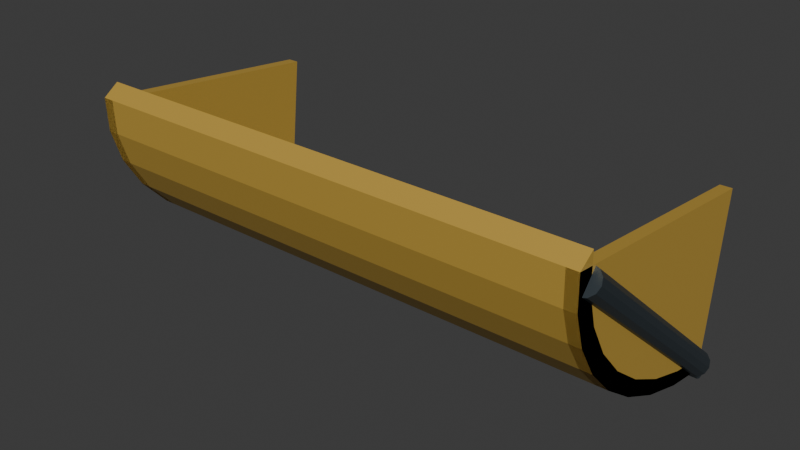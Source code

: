 # Source: grab_jaw_right.blend  (saved by Blender 5.2.45; exported with 4.5.12 LTS)
import bpy
from mathutils import Matrix  # noqa: F401  (used for matrix-valued properties, if any)

bpy.ops.wm.read_factory_settings(use_empty=True)
scene = bpy.context.scene
scene.name = 'Scene'

# ---- collections
col_collection = bpy.data.collections.new('Collection'); scene.collection.children.link(col_collection)

# ---- materials (node trees are filled in below, after node groups)
mat_warm_white_painted_steel = bpy.data.materials.new('Warm white painted steel')
mat_warm_white_painted_steel.diffuse_color = (0.66, 0.42, 0.075, 1.0)
mat_fixed_darksteel = bpy.data.materials.new('Fixed_DarkSteel')
mat_fixed_darksteel.diffuse_color = (0.065, 0.085, 0.1, 1.0)

# ---- material node trees
mat_warm_white_painted_steel.use_nodes = True; mat_warm_white_painted_steel.node_tree.nodes.clear()
_N = mat_warm_white_painted_steel.node_tree.nodes; _L = mat_warm_white_painted_steel.node_tree.links
n0 = _N.new('ShaderNodeBsdfPrincipled'); n0.name = 'Principled BSDF'; n0.location = (-200, 100)
n0.inputs[0].default_value = (0.66, 0.42, 0.075, 1.0)
n0.inputs[1].default_value = 0.3
n0.inputs[2].default_value = 0.48
n0.inputs[10].default_value = 0.005
n1 = _N.new('ShaderNodeOutputMaterial'); n1.name = 'Material Output'; n1.location = (200, 100)
_L.new(n0.outputs[0], n1.inputs[0])
n1.is_active_output = True
mat_fixed_darksteel.use_nodes = True; mat_fixed_darksteel.node_tree.nodes.clear()
_N = mat_fixed_darksteel.node_tree.nodes; _L = mat_fixed_darksteel.node_tree.links
n0 = _N.new('ShaderNodeBsdfPrincipled'); n0.name = 'Principled BSDF'; n0.location = (-200, 100)
n0.inputs[0].default_value = (0.065, 0.085, 0.1, 1.0)
n0.inputs[1].default_value = 0.65
n0.inputs[2].default_value = 0.48
n0.inputs[10].default_value = 0.005
n1 = _N.new('ShaderNodeOutputMaterial'); n1.name = 'Material Output'; n1.location = (200, 100)
_L.new(n0.outputs[0], n1.inputs[0])
n1.is_active_output = True

# ---- world
world_world = bpy.data.worlds.new('World'); scene.world = world_world
world_world.use_nodes = True; world_world.node_tree.nodes.clear()
_N = world_world.node_tree.nodes; _L = world_world.node_tree.links
n0 = _N.new('ShaderNodeOutputWorld'); n0.name = 'World Output'; n0.location = (200, 100)
n1 = _N.new('ShaderNodeBackground'); n1.name = 'Background'; n1.location = (-200, 100)
n1.inputs[0].default_value = (0.05088, 0.05088, 0.05088, 1.0)
_L.new(n1.outputs[0], n0.inputs[0])
n0.is_active_output = True
world_world.color = (0.05088, 0.05088, 0.05088)
world_world.sun_shadow_jitter_overblur = 0.0

# ---- meshes
me_pan = bpy.data.meshes.new('Pan')
me_pan.from_pydata([(-0.9, -0.06272, -0.5967), (-0.9, -0.2264, -0.5679), (-0.9, -0.3814, -0.5173), (-0.9, -0.5218, -0.4468), (-0.9, -0.6421, -0.3591), (-0.9, -0.7377, -0.2576), (-0.9, -0.805, -0.1463), (-0.9, -0.8413, -0.02927), (-0.9, -0.8453, 0.08885), (-0.9, -0.7899, 0.1283), (-0.9, -0.7869, 0.01025), (-0.9, -0.7534, -0.1064), (-0.9, -0.6908, -0.2173), (-0.9, -0.6015, -0.3181), (-0.9, -0.4889, -0.405), (-0.9, -0.3573, -0.4746), (-0.9, -0.2118, -0.5242), (-0.9, -0.05801, -0.552), (0.9, -0.06272, -0.5967), (0.9, -0.2264, -0.5679), (0.9, -0.3814, -0.5173), (0.9, -0.5218, -0.4468), (0.9, -0.6421, -0.3591), (0.9, -0.7377, -0.2576), (0.9, -0.805, -0.1463), (0.9, -0.8413, -0.02927), (0.9, -0.8453, 0.08885), (0.9, -0.7899, 0.1283), (0.9, -0.7869, 0.01025), (0.9, -0.7534, -0.1064), (0.9, -0.6908, -0.2173), (0.9, -0.6015, -0.3181), (0.9, -0.4889, -0.405), (0.9, -0.3573, -0.4746), (0.9, -0.2118, -0.5242), (0.9, -0.05801, -0.552), (-0.9, 0.0, 0.0), (-0.9, -0.06272, -0.5967), (-0.9, -0.2264, -0.5679), (-0.9, -0.3814, -0.5173), (-0.9, -0.5218, -0.4468), (-0.9, -0.6421, -0.3591), (-0.9, -0.7377, -0.2576), (-0.9, -0.805, -0.1463), (-0.9, -0.8413, -0.02927), (-0.9, -0.8453, 0.08885), (-0.86, 0.0, 0.0), (-0.86, -0.06272, -0.5967), (-0.86, -0.2264, -0.5679), (-0.86, -0.3814, -0.5173), (-0.86, -0.5218, -0.4468), (-0.86, -0.6421, -0.3591), (-0.86, -0.7377, -0.2576), (-0.86, -0.805, -0.1463), (-0.86, -0.8413, -0.02927), (-0.86, -0.8453, 0.08885), (0.86, 0.0, 0.0), (0.86, -0.06272, -0.5967), (0.86, -0.2264, -0.5679), (0.86, -0.3814, -0.5173), (0.86, -0.5218, -0.4468), (0.86, -0.6421, -0.3591), (0.86, -0.7377, -0.2576), (0.86, -0.805, -0.1463), (0.86, -0.8413, -0.02927), (0.86, -0.8453, 0.08885), (0.9, 0.0, 0.0), (0.9, -0.06272, -0.5967), (0.9, -0.2264, -0.5679), (0.9, -0.3814, -0.5173), (0.9, -0.5218, -0.4468), (0.9, -0.6421, -0.3591), (0.9, -0.7377, -0.2576), (0.9, -0.805, -0.1463), (0.9, -0.8413, -0.02927), (0.9, -0.8453, 0.08885), (-0.89, -0.03169, -0.5424), (-0.89, -0.7709, 0.0783), (-0.8675, -0.03557, -0.547), (-0.8675, -0.7747, 0.07369), (-0.851, -0.04616, -0.5596), (-0.851, -0.7853, 0.06107), (-0.845, -0.06063, -0.5768), (-0.845, -0.7998, 0.04384), (-0.851, -0.0751, -0.5941), (-0.851, -0.8143, 0.02661), (-0.8675, -0.08569, -0.6067), (-0.8675, -0.8249, 0.014), (-0.89, -0.08956, -0.6113), (-0.89, -0.8287, 0.00938), (-0.9125, -0.08569, -0.6067), (-0.9125, -0.8249, 0.014), (-0.929, -0.0751, -0.5941), (-0.929, -0.8143, 0.02661), (-0.935, -0.06063, -0.5768), (-0.935, -0.7998, 0.04384), (-0.929, -0.04616, -0.5596), (-0.929, -0.7853, 0.06107), (-0.9125, -0.03557, -0.547), (-0.9125, -0.7747, 0.07369), (0.89, -0.03169, -0.5424), (0.89, -0.7709, 0.0783), (0.9125, -0.03557, -0.547), (0.9125, -0.7747, 0.07369), (0.929, -0.04616, -0.5596), (0.929, -0.7853, 0.06107), (0.935, -0.06063, -0.5768), (0.935, -0.7998, 0.04384), (0.929, -0.0751, -0.5941), (0.929, -0.8143, 0.02661), (0.9125, -0.08569, -0.6067), (0.9125, -0.8249, 0.014), (0.89, -0.08956, -0.6113), (0.89, -0.8287, 0.00938), (0.8675, -0.08569, -0.6067), (0.8675, -0.8249, 0.014), (0.851, -0.0751, -0.5941), (0.851, -0.8143, 0.02661), (0.845, -0.06063, -0.5768), (0.845, -0.7998, 0.04384), (0.851, -0.04616, -0.5596), (0.851, -0.7853, 0.06107), (0.8675, -0.03557, -0.547), (0.8675, -0.7747, 0.07369), (-0.91, -0.05979, -0.5689), (0.91, -0.05979, -0.5689), (-0.91, -0.04626, -0.5741), (0.91, -0.04626, -0.5741), (-0.91, -0.03714, -0.5853), (0.91, -0.03714, -0.5853), (-0.91, -0.03487, -0.5996), (0.91, -0.03487, -0.5996), (-0.91, -0.04006, -0.6132), (0.91, -0.04006, -0.6132), (-0.91, -0.05133, -0.6223), (0.91, -0.05133, -0.6223), (-0.91, -0.06564, -0.6246), (0.91, -0.06564, -0.6246), (-0.91, -0.07918, -0.6194), (0.91, -0.07918, -0.6194), (-0.91, -0.0883, -0.6081), (0.91, -0.0883, -0.6081), (-0.91, -0.09056, -0.5938), (0.91, -0.09056, -0.5938), (-0.91, -0.08537, -0.5803), (0.91, -0.08537, -0.5803), (-0.91, -0.07411, -0.5711), (0.91, -0.07411, -0.5711)], [], [(17, 16, 15, 14, 13, 12, 11, 10, 9, 8, 7, 6, 5, 4, 3, 2, 1, 0), (18, 19, 20, 21, 22, 23, 24, 25, 26, 27, 28, 29, 30, 31, 32, 33, 34, 35), (0, 1, 19, 18), (1, 2, 20, 19), (2, 3, 21, 20), (3, 4, 22, 21), (4, 5, 23, 22), (5, 6, 24, 23), (6, 7, 25, 24), (7, 8, 26, 25), (8, 9, 27, 26), (9, 10, 28, 27), (10, 11, 29, 28), (11, 12, 30, 29), (12, 13, 31, 30), (13, 14, 32, 31), (14, 15, 33, 32), (15, 16, 34, 33), (16, 17, 35, 34), (17, 0, 18, 35), (45, 44, 43, 42, 41, 40, 39, 38, 37, 36), (46, 47, 48, 49, 50, 51, 52, 53, 54, 55), (36, 37, 47, 46), (37, 38, 48, 47), (38, 39, 49, 48), (39, 40, 50, 49), (40, 41, 51, 50), (41, 42, 52, 51), (42, 43, 53, 52), (43, 44, 54, 53), (44, 45, 55, 54), (45, 36, 46, 55), (65, 64, 63, 62, 61, 60, 59, 58, 57, 56), (66, 67, 68, 69, 70, 71, 72, 73, 74, 75), (56, 57, 67, 66), (57, 58, 68, 67), (58, 59, 69, 68), (59, 60, 70, 69), (60, 61, 71, 70), (61, 62, 72, 71), (62, 63, 73, 72), (63, 64, 74, 73), (64, 65, 75, 74), (65, 56, 66, 75), (76, 77, 79, 78), (78, 79, 81, 80), (80, 81, 83, 82), (82, 83, 85, 84), (84, 85, 87, 86), (86, 87, 89, 88), (88, 89, 91, 90), (90, 91, 93, 92), (92, 93, 95, 94), (94, 95, 97, 96), (79, 77, 99, 97, 95, 93, 91, 89, 87, 85, 83, 81), (96, 97, 99, 98), (98, 99, 77, 76), (76, 78, 80, 82, 84, 86, 88, 90, 92, 94, 96, 98), (100, 101, 103, 102), (102, 103, 105, 104), (104, 105, 107, 106), (106, 107, 109, 108), (108, 109, 111, 110), (110, 111, 113, 112), (112, 113, 115, 114), (114, 115, 117, 116), (116, 117, 119, 118), (118, 119, 121, 120), (103, 101, 123, 121, 119, 117, 115, 113, 111, 109, 107, 105), (120, 121, 123, 122), (122, 123, 101, 100), (100, 102, 104, 106, 108, 110, 112, 114, 116, 118, 120, 122), (124, 125, 127, 126), (126, 127, 129, 128), (128, 129, 131, 130), (130, 131, 133, 132), (132, 133, 135, 134), (134, 135, 137, 136), (136, 137, 139, 138), (138, 139, 141, 140), (140, 141, 143, 142), (142, 143, 145, 144), (127, 125, 147, 145, 143, 141, 139, 137, 135, 133, 131, 129), (144, 145, 147, 146), (146, 147, 125, 124), (124, 126, 128, 130, 132, 134, 136, 138, 140, 142, 144, 146)])
me_pan.polygons.foreach_set('material_index', [0, 0, 0, 0, 0, 0, 0, 0, 0, 0, 0, 0, 0, 0, 0, 0, 0, 0, 0, 0, 0, 0, 0, 0, 0, 0, 0, 0, 0, 0, 0, 0, 0, 0, 0, 0, 0, 0, 0, 0, 0, 0, 0, 0, 1, 1, 1, 1, 1, 1, 1, 1, 1, 1, 1, 1, 1, 1, 1, 1, 1, 1, 1, 1, 1, 1, 1, 1, 1, 1, 1, 1, 1, 1, 1, 1, 1, 1, 1, 1, 1, 1, 1, 1, 1, 1])
_uv = me_pan.uv_layers.new(name='UVMap')
_uv.uv.foreach_set('vector', [0.0, 0.0, 0.0, 0.0, 0.0, 0.0, 0.0, 0.0, 0.0, 0.0, 0.0, 0.0, 0.0, 0.0, 0.0, 0.0, 0.0, 0.0, 0.0, 0.0, 0.0, 0.0, 0.0, 0.0, 0.0, 0.0, 0.0, 0.0, 0.0, 0.0, 0.0, 0.0, 0.0, 0.0, 0.0, 0.0, 0.0, 0.0, 0.0, 0.0, 0.0, 0.0, 0.0, 0.0, 0.0, 0.0, 0.0, 0.0, 0.0, 0.0, 0.0, 0.0, 0.0, 0.0, 0.0, 0.0, 0.0, 0.0, 0.0, 0.0, 0.0, 0.0, 0.0, 0.0, 0.0, 0.0, 0.0, 0.0, 0.0, 0.0, 0.0, 0.0, 0.0, 0.0, 0.0, 0.0, 0.0, 0.0, 0.0, 0.0, 0.0, 0.0, 0.0, 0.0, 0.0, 0.0, 0.0, 0.0, 0.0, 0.0, 0.0, 0.0, 0.0, 0.0, 0.0, 0.0, 0.0, 0.0, 0.0, 0.0, 0.0, 0.0, 0.0, 0.0, 0.0, 0.0, 0.0, 0.0, 0.0, 0.0, 0.0, 0.0, 0.0, 0.0, 0.0, 0.0, 0.0, 0.0, 0.0, 0.0, 0.0, 0.0, 0.0, 0.0, 0.0, 0.0, 0.0, 0.0, 0.0, 0.0, 0.0, 0.0, 0.0, 0.0, 0.0, 0.0, 0.0, 0.0, 0.0, 0.0, 0.0, 0.0, 0.0, 0.0, 0.0, 0.0, 0.0, 0.0, 0.0, 0.0, 0.0, 0.0, 0.0, 0.0, 0.0, 0.0, 0.0, 0.0, 0.0, 0.0, 0.0, 0.0, 0.0, 0.0, 0.0, 0.0, 0.0, 0.0, 0.0, 0.0, 0.0, 0.0, 0.0, 0.0, 0.0, 0.0, 0.0, 0.0, 0.0, 0.0, 0.0, 0.0, 0.0, 0.0, 0.0, 0.0, 0.0, 0.0, 0.0, 0.0, 0.0, 0.0, 0.0, 0.0, 0.0, 0.0, 0.0, 0.0, 0.0, 0.0, 0.0, 0.0, 0.0, 0.0, 0.0, 0.0, 0.0, 0.0, 0.0, 0.0, 0.0, 0.0, 0.0, 0.0, 0.0, 0.0, 0.0, 0.0, 0.0, 0.0, 0.0, 0.0, 0.0, 0.0, 0.0, 0.0, 0.0, 0.0, 0.0, 0.0, 0.0, 0.0, 0.0, 0.0, 0.0, 0.0, 0.0, 0.0, 0.0, 0.0, 0.0, 0.0, 0.0, 0.0, 0.0, 0.0, 0.0, 0.0, 0.0, 0.0, 0.0, 0.0, 0.0, 0.0, 0.0, 0.0, 0.0, 0.0, 0.0, 0.0, 0.0, 0.0, 0.0, 0.0, 0.0, 0.0, 0.0, 0.0, 0.0, 0.0, 0.0, 0.0, 0.0, 0.0, 0.0, 0.0, 0.0, 0.0, 0.0, 0.0, 0.0, 0.0, 0.0, 0.0, 0.0, 0.0, 0.0, 0.0, 0.0, 0.0, 0.0, 0.0, 0.0, 0.0, 0.0, 0.0, 0.0, 0.0, 0.0, 0.0, 0.0, 0.0, 0.0, 0.0, 0.0, 0.0, 0.0, 0.0, 0.0, 0.0, 0.0, 0.0, 0.0, 0.0, 0.0, 0.0, 0.0, 0.0, 0.0, 0.0, 0.0, 0.0, 0.0, 0.0, 0.0, 0.0, 0.0, 0.0, 0.0, 0.0, 0.0, 0.0, 0.0, 0.0, 0.0, 0.0, 0.0, 0.0, 0.0, 0.0, 0.0, 0.0, 0.0, 0.0, 0.0, 0.0, 0.0, 0.0, 0.0, 0.0, 0.0, 0.0, 0.0, 0.0, 0.0, 0.0, 0.0, 0.0, 0.0, 0.0, 0.0, 0.0, 0.0, 0.0, 0.0, 0.0, 0.0, 0.0, 0.0, 0.0, 0.0, 0.0, 0.0, 0.0, 0.0, 0.0, 0.0, 0.0, 0.0, 0.0, 0.0, 0.0, 0.0, 0.0, 0.0, 0.0, 0.0, 0.0, 0.0, 0.0, 0.0, 0.0, 0.0, 0.0, 0.0, 0.0, 0.0, 0.0, 0.0, 0.0, 0.0, 0.0, 0.0, 0.0, 0.0, 0.0, 0.0, 0.0, 0.0, 0.0, 0.0, 0.0, 0.0, 0.0, 0.0, 0.0, 0.0, 0.0, 0.0, 0.0, 0.0, 0.0, 0.0, 0.0, 0.0, 0.0, 0.0, 0.0, 0.0, 0.0, 0.0, 0.0, 0.0, 0.0, 0.0, 0.0, 0.0, 0.0, 0.0, 0.0, 0.0, 0.0, 0.0, 0.0, 0.0, 0.0, 0.0, 0.0, 0.0, 0.0, 0.0, 0.0, 0.0, 0.0, 0.0, 0.0, 1.0, 0.5, 1.0, 1.0, 0.9167, 1.0, 0.9167, 0.5, 0.9167, 0.5, 0.9167, 1.0, 0.8333, 1.0, 0.8333, 0.5, 0.8333, 0.5, 0.8333, 1.0, 0.75, 1.0, 0.75, 0.5, 0.75, 0.5, 0.75, 1.0, 0.6667, 1.0, 0.6667, 0.5, 0.6667, 0.5, 0.6667, 1.0, 0.5833, 1.0, 0.5833, 0.5, 0.5833, 0.5, 0.5833, 1.0, 0.5, 1.0, 0.5, 0.5, 0.5, 0.5, 0.5, 1.0, 0.4167, 1.0, 0.4167, 0.5, 0.4167, 0.5, 0.4167, 1.0, 0.3333, 1.0, 0.3333, 0.5, 0.3333, 0.5, 0.3333, 1.0, 0.25, 1.0, 0.25, 0.5, 0.25, 0.5, 0.25, 1.0, 0.1667, 1.0, 0.1667, 0.5, 0.37, 0.4578, 0.25, 0.49, 0.13, 0.4578, 0.04215, 0.37, 0.01, 0.25, 0.04215, 0.13, 0.13, 0.04215, 0.25, 0.01, 0.37, 0.04215, 0.4578, 0.13, 0.49, 0.25, 0.4578, 0.37, 0.1667, 0.5, 0.1667, 1.0, 0.08333, 1.0, 0.08333, 0.5, 0.08333, 0.5, 0.08333, 1.0, 7.451e-08, 1.0, 7.451e-08, 0.5, 0.75, 0.49, 0.87, 0.4578, 0.9578, 0.37, 0.99, 0.25, 0.9578, 0.13, 0.87, 0.04215, 0.75, 0.01, 0.63, 0.04215, 0.5422, 0.13, 0.51, 0.25, 0.5422, 0.37, 0.63, 0.4578, 1.0, 0.5, 1.0, 1.0, 0.9167, 1.0, 0.9167, 0.5, 0.9167, 0.5, 0.9167, 1.0, 0.8333, 1.0, 0.8333, 0.5, 0.8333, 0.5, 0.8333, 1.0, 0.75, 1.0, 0.75, 0.5, 0.75, 0.5, 0.75, 1.0, 0.6667, 1.0, 0.6667, 0.5, 0.6667, 0.5, 0.6667, 1.0, 0.5833, 1.0, 0.5833, 0.5, 0.5833, 0.5, 0.5833, 1.0, 0.5, 1.0, 0.5, 0.5, 0.5, 0.5, 0.5, 1.0, 0.4167, 1.0, 0.4167, 0.5, 0.4167, 0.5, 0.4167, 1.0, 0.3333, 1.0, 0.3333, 0.5, 0.3333, 0.5, 0.3333, 1.0, 0.25, 1.0, 0.25, 0.5, 0.25, 0.5, 0.25, 1.0, 0.1667, 1.0, 0.1667, 0.5, 0.37, 0.4578, 0.25, 0.49, 0.13, 0.4578, 0.04215, 0.37, 0.01, 0.25, 0.04215, 0.13, 0.13, 0.04215, 0.25, 0.01, 0.37, 0.04215, 0.4578, 0.13, 0.49, 0.25, 0.4578, 0.37, 0.1667, 0.5, 0.1667, 1.0, 0.08333, 1.0, 0.08333, 0.5, 0.08333, 0.5, 0.08333, 1.0, 7.451e-08, 1.0, 7.451e-08, 0.5, 0.75, 0.49, 0.87, 0.4578, 0.9578, 0.37, 0.99, 0.25, 0.9578, 0.13, 0.87, 0.04215, 0.75, 0.01, 0.63, 0.04215, 0.5422, 0.13, 0.51, 0.25, 0.5422, 0.37, 0.63, 0.4578, 1.0, 0.5, 1.0, 1.0, 0.9167, 1.0, 0.9167, 0.5, 0.9167, 0.5, 0.9167, 1.0, 0.8333, 1.0, 0.8333, 0.5, 0.8333, 0.5, 0.8333, 1.0, 0.75, 1.0, 0.75, 0.5, 0.75, 0.5, 0.75, 1.0, 0.6667, 1.0, 0.6667, 0.5, 0.6667, 0.5, 0.6667, 1.0, 0.5833, 1.0, 0.5833, 0.5, 0.5833, 0.5, 0.5833, 1.0, 0.5, 1.0, 0.5, 0.5, 0.5, 0.5, 0.5, 1.0, 0.4167, 1.0, 0.4167, 0.5, 0.4167, 0.5, 0.4167, 1.0, 0.3333, 1.0, 0.3333, 0.5, 0.3333, 0.5, 0.3333, 1.0, 0.25, 1.0, 0.25, 0.5, 0.25, 0.5, 0.25, 1.0, 0.1667, 1.0, 0.1667, 0.5, 0.37, 0.4578, 0.25, 0.49, 0.13, 0.4578, 0.04215, 0.37, 0.01, 0.25, 0.04215, 0.13, 0.13, 0.04215, 0.25, 0.01, 0.37, 0.04215, 0.4578, 0.13, 0.49, 0.25, 0.4578, 0.37, 0.1667, 0.5, 0.1667, 1.0, 0.08333, 1.0, 0.08333, 0.5, 0.08333, 0.5, 0.08333, 1.0, 7.451e-08, 1.0, 7.451e-08, 0.5, 0.75, 0.49, 0.87, 0.4578, 0.9578, 0.37, 0.99, 0.25, 0.9578, 0.13, 0.87, 0.04215, 0.75, 0.01, 0.63, 0.04215, 0.5422, 0.13, 0.51, 0.25, 0.5422, 0.37, 0.63, 0.4578])
me_pan.materials.append(mat_warm_white_painted_steel)
me_pan.materials.append(mat_fixed_darksteel)
me_pan.update()

# ---- objects
ob_grab_jaw_right = bpy.data.objects.new('grab_jaw_right', me_pan)
ob_cuttinglip = bpy.data.objects.new('CuttingLip', None)

# ---- transforms, parenting, visibility, modifiers, constraints
ob_grab_jaw_right.location = (0.0, 0.0, 0.0)
ob_cuttinglip.location = (0.0, -0.06272, -0.5967)
ob_cuttinglip.rotation_euler = (-0.1047, 0.0, 0.0)

# ---- collection membership
col_collection.objects.link(ob_grab_jaw_right)
col_collection.objects.link(ob_cuttinglip)

# ---- scene / render settings (as saved in the file)
scene.frame_start = 1; scene.frame_end = 250; scene.frame_set(1)
scene.render.engine = 'BLENDER_EEVEE_NEXT'
scene.render.bake_bias = 0.0
scene.render.bake_samples = 0
scene.render.compositor_device = 'GPU'
scene.eevee.use_volume_custom_range = False
scene.eevee.fast_gi_thickness_near = 0.1
scene.eevee.fast_gi_thickness_far = 0.0
scene.eevee.ray_tracing_options.screen_trace_thickness = 0.1
bpy.context.view_layer.update()

# ---- added for rendering (the .blend has no active camera and no usable light): camera, sun
cam_auto = bpy.data.cameras.new('AutoCamera')
cam_auto.lens = 50.0
cam_auto.sensor_width = 36.0
cam_auto.clip_end = 1000.0
ob_auto_camera = bpy.data.objects.new('AutoCamera', cam_auto)
scene.collection.objects.link(ob_auto_camera)
ob_auto_camera.location = (2.02247, -2.84964, 1.36983)
ob_auto_camera.rotation_euler = (1.09748, -7.21219e-08, 0.694738)
scene.camera = ob_auto_camera
light_auto_sun = bpy.data.lights.new('AutoSun', 'SUN')
light_auto_sun.energy = 3.0
light_auto_sun.angle = 0.0523599
ob_auto_sun = bpy.data.objects.new('AutoSun', light_auto_sun)
scene.collection.objects.link(ob_auto_sun)
ob_auto_sun.rotation_euler = (0.872665, 0.174533, 0.523599)
bpy.context.view_layer.update()
